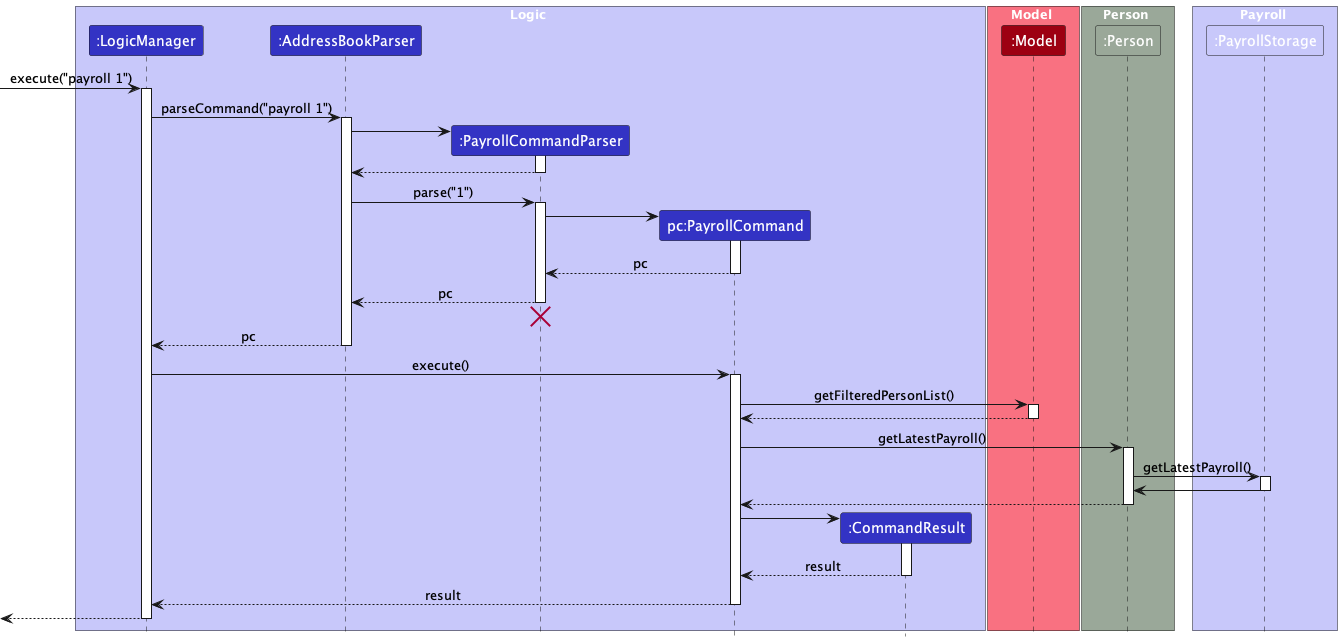

The diagram above was rendered by PlantUML. Its source (embedded in the PNG):
@startuml
!include style.puml
skinparam ArrowFontStyle plain
skinparam sequenceReferenceBackgroundColor white

box Logic LOGIC_COLOR_T1
participant ":LogicManager" as LogicManager LOGIC_COLOR
participant ":AddressBookParser" as AddressBookParser LOGIC_COLOR
participant ":PayrollCommandParser" as PayrollCommandParser LOGIC_COLOR
participant "pc:PayrollCommand" as PayrollCommand LOGIC_COLOR
participant ":CommandResult" as CommandResult LOGIC_COLOR
end box

box Model MODEL_COLOR_T1
participant ":Model" as Model MODEL_COLOR
end box

box Person PERSON_COLOR
participant ":Person" as Person PERSON_COLOR
end box

box Payroll LOGIC_COLOR_T1
  participant ":PayrollStorage" as PayrollStorage LOGIC_COLOR_T1
end box

[-> LogicManager : execute("payroll 1")
activate LogicManager

LogicManager -> AddressBookParser : parseCommand("payroll 1")
activate AddressBookParser

create PayrollCommandParser
AddressBookParser -> PayrollCommandParser
activate PayrollCommandParser

PayrollCommandParser --> AddressBookParser
deactivate PayrollCommandParser

AddressBookParser -> PayrollCommandParser : parse("1")
activate PayrollCommandParser

create PayrollCommand
PayrollCommandParser -> PayrollCommand
activate PayrollCommand

PayrollCommand --> PayrollCommandParser : pc
deactivate PayrollCommand

PayrollCommandParser --> AddressBookParser : pc
deactivate PayrollCommandParser

PayrollCommandParser -[hidden]-> AddressBookParser
destroy PayrollCommandParser

AddressBookParser --> LogicManager : pc
deactivate AddressBookParser

LogicManager -> PayrollCommand : execute()
activate PayrollCommand

PayrollCommand -> Model : getFilteredPersonList()
activate Model

Model --> PayrollCommand:
deactivate Model

PayrollCommand -> Person : getLatestPayroll()
activate Person

Person -> PayrollStorage : getLatestPayroll()
activate PayrollStorage

PayrollStorage -> Person
deactivate PayrollStorage

Person --> PayrollCommand :
deactivate Person

create CommandResult
PayrollCommand -> CommandResult
activate CommandResult

CommandResult --> PayrollCommand : result
deactivate CommandResult

PayrollCommand --> LogicManager : result
deactivate PayrollCommand

[<--LogicManager
deactivate LogicManager

@enduml